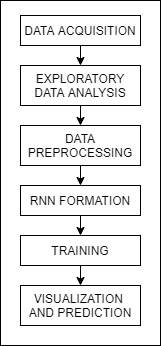

The diagram above was exported from draw.io. Its source (the exported page's mxGraphModel, read from the mxfile embedded in the PNG):
<mxGraphModel dx="1038" dy="580" grid="1" gridSize="10" guides="1" tooltips="1" connect="1" arrows="1" fold="1" page="1" pageScale="1" pageWidth="850" pageHeight="1100" math="0" shadow="0">
  <root>
    <mxCell id="0" />
    <mxCell id="1" parent="0" />
    <mxCell id="xmL9rpdYUdHNQpBVngh4-7" style="edgeStyle=orthogonalEdgeStyle;rounded=0;orthogonalLoop=1;jettySize=auto;html=1;exitX=0.5;exitY=1;exitDx=0;exitDy=0;entryX=0.5;entryY=0;entryDx=0;entryDy=0;" edge="1" parent="1" source="xmL9rpdYUdHNQpBVngh4-1" target="xmL9rpdYUdHNQpBVngh4-2">
      <mxGeometry relative="1" as="geometry" />
    </mxCell>
    <mxCell id="xmL9rpdYUdHNQpBVngh4-1" value="DATA ACQUISITION" style="rounded=0;whiteSpace=wrap;html=1;" vertex="1" parent="1">
      <mxGeometry x="100" y="40" width="120" height="30" as="geometry" />
    </mxCell>
    <mxCell id="xmL9rpdYUdHNQpBVngh4-8" style="edgeStyle=orthogonalEdgeStyle;rounded=0;orthogonalLoop=1;jettySize=auto;html=1;exitX=0.5;exitY=1;exitDx=0;exitDy=0;entryX=0.5;entryY=0;entryDx=0;entryDy=0;" edge="1" parent="1" source="xmL9rpdYUdHNQpBVngh4-2" target="xmL9rpdYUdHNQpBVngh4-3">
      <mxGeometry relative="1" as="geometry" />
    </mxCell>
    <mxCell id="xmL9rpdYUdHNQpBVngh4-2" value="EXPLORATORY DATA ANALYSIS" style="rounded=0;whiteSpace=wrap;html=1;" vertex="1" parent="1">
      <mxGeometry x="100" y="90" width="120" height="40" as="geometry" />
    </mxCell>
    <mxCell id="xmL9rpdYUdHNQpBVngh4-9" style="edgeStyle=orthogonalEdgeStyle;rounded=0;orthogonalLoop=1;jettySize=auto;html=1;exitX=0.5;exitY=1;exitDx=0;exitDy=0;entryX=0.5;entryY=0;entryDx=0;entryDy=0;" edge="1" parent="1" source="xmL9rpdYUdHNQpBVngh4-3" target="xmL9rpdYUdHNQpBVngh4-4">
      <mxGeometry relative="1" as="geometry" />
    </mxCell>
    <mxCell id="xmL9rpdYUdHNQpBVngh4-3" value="DATA PREPROCESSING" style="rounded=0;whiteSpace=wrap;html=1;" vertex="1" parent="1">
      <mxGeometry x="100" y="150" width="120" height="40" as="geometry" />
    </mxCell>
    <mxCell id="xmL9rpdYUdHNQpBVngh4-10" style="edgeStyle=orthogonalEdgeStyle;rounded=0;orthogonalLoop=1;jettySize=auto;html=1;exitX=0.5;exitY=1;exitDx=0;exitDy=0;entryX=0.5;entryY=0;entryDx=0;entryDy=0;" edge="1" parent="1" source="xmL9rpdYUdHNQpBVngh4-4" target="xmL9rpdYUdHNQpBVngh4-5">
      <mxGeometry relative="1" as="geometry" />
    </mxCell>
    <mxCell id="xmL9rpdYUdHNQpBVngh4-4" value="RNN FORMATION" style="rounded=0;whiteSpace=wrap;html=1;" vertex="1" parent="1">
      <mxGeometry x="100" y="210" width="120" height="30" as="geometry" />
    </mxCell>
    <mxCell id="xmL9rpdYUdHNQpBVngh4-11" style="edgeStyle=orthogonalEdgeStyle;rounded=0;orthogonalLoop=1;jettySize=auto;html=1;exitX=0.5;exitY=1;exitDx=0;exitDy=0;entryX=0.5;entryY=0;entryDx=0;entryDy=0;" edge="1" parent="1" source="xmL9rpdYUdHNQpBVngh4-5" target="xmL9rpdYUdHNQpBVngh4-6">
      <mxGeometry relative="1" as="geometry" />
    </mxCell>
    <mxCell id="xmL9rpdYUdHNQpBVngh4-5" value="TRAINING" style="rounded=0;whiteSpace=wrap;html=1;" vertex="1" parent="1">
      <mxGeometry x="100" y="260" width="120" height="30" as="geometry" />
    </mxCell>
    <mxCell id="xmL9rpdYUdHNQpBVngh4-6" value="VISUALIZATION &lt;br&gt;AND PREDICTION" style="rounded=0;whiteSpace=wrap;html=1;" vertex="1" parent="1">
      <mxGeometry x="100" y="310" width="120" height="40" as="geometry" />
    </mxCell>
    <mxCell id="xmL9rpdYUdHNQpBVngh4-12" value="" style="rounded=0;whiteSpace=wrap;html=1;fillColor=none;" vertex="1" parent="1">
      <mxGeometry x="80" y="25" width="160" height="345" as="geometry" />
    </mxCell>
  </root>
</mxGraphModel>